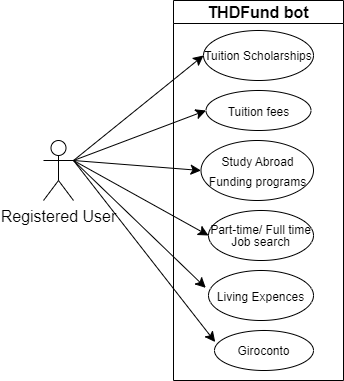

The diagram above was exported from draw.io. Its source (the exported page's mxGraphModel, read from the mxfile embedded in the PNG):
<mxGraphModel dx="808" dy="455" grid="1" gridSize="10" guides="1" tooltips="1" connect="1" arrows="1" fold="1" page="1" pageScale="1" pageWidth="850" pageHeight="1100" math="0" shadow="0">
  <root>
    <mxCell id="0" />
    <mxCell id="1" parent="0" />
    <mxCell id="k7BTyzljFq6tWjd7o0Lh-15" style="edgeStyle=none;curved=1;rounded=0;orthogonalLoop=1;jettySize=auto;html=1;exitX=1;exitY=0.3333333333333333;exitDx=0;exitDy=0;exitPerimeter=0;entryX=0;entryY=0.5;entryDx=0;entryDy=0;fontSize=12;startSize=8;endSize=8;" edge="1" parent="1" source="k7BTyzljFq6tWjd7o0Lh-1" target="k7BTyzljFq6tWjd7o0Lh-13">
      <mxGeometry relative="1" as="geometry" />
    </mxCell>
    <mxCell id="k7BTyzljFq6tWjd7o0Lh-17" style="edgeStyle=none;curved=1;rounded=0;orthogonalLoop=1;jettySize=auto;html=1;exitX=1;exitY=0.3333333333333333;exitDx=0;exitDy=0;exitPerimeter=0;entryX=0;entryY=0.5;entryDx=0;entryDy=0;fontSize=12;startSize=8;endSize=8;" edge="1" parent="1" source="k7BTyzljFq6tWjd7o0Lh-1" target="k7BTyzljFq6tWjd7o0Lh-16">
      <mxGeometry relative="1" as="geometry" />
    </mxCell>
    <mxCell id="k7BTyzljFq6tWjd7o0Lh-20" style="edgeStyle=none;curved=1;rounded=0;orthogonalLoop=1;jettySize=auto;html=1;exitX=1;exitY=0.3333333333333333;exitDx=0;exitDy=0;exitPerimeter=0;entryX=0;entryY=0.5;entryDx=0;entryDy=0;fontSize=12;startSize=8;endSize=8;" edge="1" parent="1" source="k7BTyzljFq6tWjd7o0Lh-1" target="k7BTyzljFq6tWjd7o0Lh-19">
      <mxGeometry relative="1" as="geometry" />
    </mxCell>
    <mxCell id="k7BTyzljFq6tWjd7o0Lh-21" style="edgeStyle=none;curved=1;rounded=0;orthogonalLoop=1;jettySize=auto;html=1;exitX=1;exitY=0.3333333333333333;exitDx=0;exitDy=0;exitPerimeter=0;fontSize=12;startSize=8;endSize=8;entryX=-0.026;entryY=0.347;entryDx=0;entryDy=0;entryPerimeter=0;" edge="1" parent="1" source="k7BTyzljFq6tWjd7o0Lh-1" target="k7BTyzljFq6tWjd7o0Lh-22">
      <mxGeometry relative="1" as="geometry">
        <mxPoint x="350" y="240" as="targetPoint" />
      </mxGeometry>
    </mxCell>
    <mxCell id="k7BTyzljFq6tWjd7o0Lh-27" style="edgeStyle=none;curved=1;rounded=0;orthogonalLoop=1;jettySize=auto;html=1;exitX=1;exitY=0.3333333333333333;exitDx=0;exitDy=0;exitPerimeter=0;entryX=0;entryY=0.5;entryDx=0;entryDy=0;fontSize=12;startSize=8;endSize=8;" edge="1" parent="1" source="k7BTyzljFq6tWjd7o0Lh-1" target="k7BTyzljFq6tWjd7o0Lh-26">
      <mxGeometry relative="1" as="geometry" />
    </mxCell>
    <object label="Registered User" id="k7BTyzljFq6tWjd7o0Lh-1">
      <mxCell style="shape=umlActor;verticalLabelPosition=bottom;verticalAlign=top;html=1;outlineConnect=0;fontSize=16;" vertex="1" parent="1">
        <mxGeometry x="170" y="260" width="30" height="60" as="geometry" />
      </mxCell>
    </object>
    <mxCell id="k7BTyzljFq6tWjd7o0Lh-3" value="THDFund bot" style="swimlane;whiteSpace=wrap;html=1;fontSize=16;" vertex="1" parent="1">
      <mxGeometry x="300" y="120" width="170" height="380" as="geometry" />
    </mxCell>
    <mxCell id="k7BTyzljFq6tWjd7o0Lh-6" value="&lt;p style=&quot;line-height: 40%;&quot;&gt;&lt;font style=&quot;font-size: 12px;&quot;&gt;Giroconto&lt;/font&gt;&lt;/p&gt;" style="ellipse;whiteSpace=wrap;html=1;fontSize=16;" vertex="1" parent="k7BTyzljFq6tWjd7o0Lh-3">
      <mxGeometry x="41" y="330" width="99" height="40" as="geometry" />
    </mxCell>
    <mxCell id="k7BTyzljFq6tWjd7o0Lh-13" value="&lt;p style=&quot;line-height: 68%;&quot;&gt;&lt;font style=&quot;font-size: 12px;&quot;&gt;Part-time/ Full time Job search&lt;/font&gt;&lt;/p&gt;" style="ellipse;whiteSpace=wrap;html=1;fontSize=16;" vertex="1" parent="k7BTyzljFq6tWjd7o0Lh-3">
      <mxGeometry x="35" y="210" width="105" height="50" as="geometry" />
    </mxCell>
    <mxCell id="k7BTyzljFq6tWjd7o0Lh-16" value="&lt;font style=&quot;font-size: 12px;&quot;&gt;Tuition fees&lt;/font&gt;" style="ellipse;whiteSpace=wrap;html=1;fontSize=16;" vertex="1" parent="k7BTyzljFq6tWjd7o0Lh-3">
      <mxGeometry x="32.5" y="90" width="105" height="40" as="geometry" />
    </mxCell>
    <mxCell id="k7BTyzljFq6tWjd7o0Lh-19" value="&lt;font style=&quot;font-size: 12px;&quot;&gt;Study Abroad Funding programs&lt;/font&gt;" style="ellipse;whiteSpace=wrap;html=1;fontSize=16;" vertex="1" parent="k7BTyzljFq6tWjd7o0Lh-3">
      <mxGeometry x="27.5" y="140" width="112.5" height="60" as="geometry" />
    </mxCell>
    <mxCell id="k7BTyzljFq6tWjd7o0Lh-22" value="&lt;span style=&quot;font-size: 12px;&quot;&gt;Living Expences&lt;br&gt;&lt;/span&gt;" style="ellipse;whiteSpace=wrap;html=1;fontSize=16;" vertex="1" parent="k7BTyzljFq6tWjd7o0Lh-3">
      <mxGeometry x="35" y="270" width="105" height="50" as="geometry" />
    </mxCell>
    <mxCell id="k7BTyzljFq6tWjd7o0Lh-28" style="edgeStyle=none;curved=1;rounded=0;orthogonalLoop=1;jettySize=auto;html=1;exitX=1;exitY=0.5;exitDx=0;exitDy=0;fontSize=12;startSize=8;endSize=8;" edge="1" parent="k7BTyzljFq6tWjd7o0Lh-3" source="k7BTyzljFq6tWjd7o0Lh-26">
      <mxGeometry relative="1" as="geometry">
        <mxPoint x="140" y="55" as="targetPoint" />
      </mxGeometry>
    </mxCell>
    <mxCell id="k7BTyzljFq6tWjd7o0Lh-26" value="&lt;p style=&quot;line-height: 80%;&quot;&gt;&lt;font style=&quot;font-size: 12px;&quot;&gt;Tuition Scholarships&lt;/font&gt;&lt;/p&gt;" style="ellipse;whiteSpace=wrap;html=1;fontSize=16;" vertex="1" parent="k7BTyzljFq6tWjd7o0Lh-3">
      <mxGeometry x="30" y="30" width="110" height="50" as="geometry" />
    </mxCell>
    <mxCell id="k7BTyzljFq6tWjd7o0Lh-7" style="edgeStyle=none;curved=1;rounded=0;orthogonalLoop=1;jettySize=auto;html=1;entryX=0.007;entryY=0.288;entryDx=0;entryDy=0;entryPerimeter=0;fontSize=12;startSize=8;endSize=8;exitX=1;exitY=0.3333333333333333;exitDx=0;exitDy=0;exitPerimeter=0;" edge="1" parent="1" source="k7BTyzljFq6tWjd7o0Lh-1" target="k7BTyzljFq6tWjd7o0Lh-6">
      <mxGeometry relative="1" as="geometry">
        <mxPoint x="200" y="280" as="sourcePoint" />
      </mxGeometry>
    </mxCell>
  </root>
</mxGraphModel>